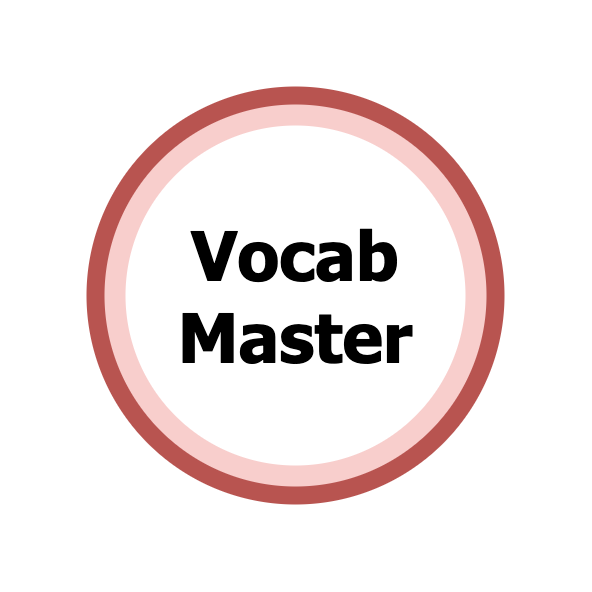

The diagram above was exported from draw.io. Its source (the exported page's mxGraphModel, read from the mxfile embedded in the PNG):
<mxGraphModel dx="1906" dy="929" grid="1" gridSize="10" guides="1" tooltips="1" connect="1" arrows="1" fold="1" page="1" pageScale="1" pageWidth="600" pageHeight="600" math="0" shadow="0">
  <root>
    <mxCell id="-2N8lKseQoTqFAkpJF2e-0" />
    <mxCell id="-2N8lKseQoTqFAkpJF2e-1" parent="-2N8lKseQoTqFAkpJF2e-0" />
    <mxCell id="-2N8lKseQoTqFAkpJF2e-2" value="" style="whiteSpace=wrap;html=1;aspect=fixed;strokeColor=none;" vertex="1" parent="-2N8lKseQoTqFAkpJF2e-1">
      <mxGeometry x="-590" y="10" width="580" height="580" as="geometry" />
    </mxCell>
    <mxCell id="-2N8lKseQoTqFAkpJF2e-3" value="" style="ellipse;whiteSpace=wrap;html=1;aspect=fixed;strokeWidth=18;fillColor=#f8cecc;strokeColor=#b85450;gradientDirection=south;direction=south;rotation=-45;" vertex="1" parent="-2N8lKseQoTqFAkpJF2e-1">
      <mxGeometry x="-500" y="100" width="400" height="400" as="geometry" />
    </mxCell>
    <mxCell id="-2N8lKseQoTqFAkpJF2e-4" value="" style="ellipse;whiteSpace=wrap;html=1;aspect=fixed;strokeWidth=1;gradientDirection=south;direction=south;rotation=0;strokeColor=none;" vertex="1" parent="-2N8lKseQoTqFAkpJF2e-1">
      <mxGeometry x="-470" y="130" width="340" height="340" as="geometry" />
    </mxCell>
    <mxCell id="-2N8lKseQoTqFAkpJF2e-5" value="Vocab&lt;div&gt;Master&lt;/div&gt;" style="rounded=0;whiteSpace=wrap;html=1;fontFamily=Tahoma;fontSize=68;fontStyle=1;fillColor=none;strokeColor=none;spacing=0;" vertex="1" parent="-2N8lKseQoTqFAkpJF2e-1">
      <mxGeometry x="-470" y="130" width="340" height="340" as="geometry" />
    </mxCell>
  </root>
</mxGraphModel>